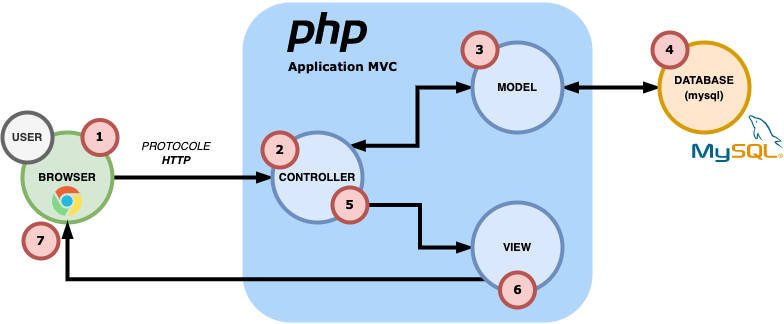

The diagram above was exported from draw.io. Its source (the exported page's mxGraphModel, read from the mxfile embedded in the PNG):
<mxGraphModel dx="1106" dy="922" grid="1" gridSize="10" guides="1" tooltips="1" connect="1" arrows="1" fold="1" page="1" pageScale="1" pageWidth="827" pageHeight="1169" math="0" shadow="0">
  <root>
    <mxCell id="0" />
    <mxCell id="1" parent="0" />
    <mxCell id="zVnsXG_PvM03M4VKrDn7-17" value="" style="rounded=1;whiteSpace=wrap;html=1;fontSize=11;strokeWidth=4;strokeColor=none;fillColor=#B0D6FC;" vertex="1" parent="1">
      <mxGeometry x="370" y="190" width="350" height="320" as="geometry" />
    </mxCell>
    <mxCell id="zVnsXG_PvM03M4VKrDn7-8" style="edgeStyle=orthogonalEdgeStyle;rounded=0;orthogonalLoop=1;jettySize=auto;html=1;exitX=1;exitY=0.5;exitDx=0;exitDy=0;fontSize=11;endArrow=blockThin;endFill=1;strokeWidth=4;" edge="1" parent="1" source="zVnsXG_PvM03M4VKrDn7-1" target="zVnsXG_PvM03M4VKrDn7-3">
      <mxGeometry relative="1" as="geometry" />
    </mxCell>
    <mxCell id="zVnsXG_PvM03M4VKrDn7-10" value="PROTOCOLE&lt;br&gt;&lt;b&gt;HTTP&lt;/b&gt;" style="edgeLabel;html=1;align=center;verticalAlign=middle;resizable=0;points=[];fontSize=11;fontStyle=2" vertex="1" connectable="0" parent="zVnsXG_PvM03M4VKrDn7-8">
      <mxGeometry x="-0.225" y="-3" relative="1" as="geometry">
        <mxPoint y="-28" as="offset" />
      </mxGeometry>
    </mxCell>
    <mxCell id="zVnsXG_PvM03M4VKrDn7-1" value="&lt;b&gt;&lt;font style=&quot;font-size: 11px&quot;&gt;BROWSER&lt;/font&gt;&lt;/b&gt;" style="ellipse;whiteSpace=wrap;html=1;aspect=fixed;fillColor=#d5e8d4;strokeColor=#82b366;strokeWidth=4;" vertex="1" parent="1">
      <mxGeometry x="150" y="320" width="90" height="90" as="geometry" />
    </mxCell>
    <mxCell id="zVnsXG_PvM03M4VKrDn7-9" style="edgeStyle=orthogonalEdgeStyle;rounded=0;orthogonalLoop=1;jettySize=auto;html=1;exitX=1;exitY=0;exitDx=0;exitDy=0;entryX=0;entryY=0.5;entryDx=0;entryDy=0;fontSize=11;endArrow=blockThin;endFill=1;strokeWidth=4;startArrow=blockThin;startFill=1;" edge="1" parent="1" source="zVnsXG_PvM03M4VKrDn7-3" target="zVnsXG_PvM03M4VKrDn7-5">
      <mxGeometry relative="1" as="geometry" />
    </mxCell>
    <mxCell id="zVnsXG_PvM03M4VKrDn7-12" style="edgeStyle=orthogonalEdgeStyle;rounded=0;orthogonalLoop=1;jettySize=auto;html=1;exitX=1;exitY=0.5;exitDx=0;exitDy=0;fontSize=11;startArrow=none;startFill=0;endArrow=blockThin;endFill=1;strokeWidth=4;" edge="1" parent="1" source="zVnsXG_PvM03M4VKrDn7-28" target="zVnsXG_PvM03M4VKrDn7-11">
      <mxGeometry relative="1" as="geometry" />
    </mxCell>
    <mxCell id="zVnsXG_PvM03M4VKrDn7-3" value="&lt;b&gt;&lt;font style=&quot;font-size: 11px&quot;&gt;CONTROLLER&lt;/font&gt;&lt;/b&gt;" style="ellipse;whiteSpace=wrap;html=1;aspect=fixed;fillColor=#dae8fc;strokeColor=#6c8ebf;strokeWidth=4;" vertex="1" parent="1">
      <mxGeometry x="400" y="320" width="90" height="90" as="geometry" />
    </mxCell>
    <mxCell id="zVnsXG_PvM03M4VKrDn7-16" style="edgeStyle=orthogonalEdgeStyle;rounded=0;orthogonalLoop=1;jettySize=auto;html=1;exitX=1;exitY=0.5;exitDx=0;exitDy=0;fontSize=11;startArrow=blockThin;startFill=1;endArrow=blockThin;endFill=1;strokeWidth=4;" edge="1" parent="1" source="zVnsXG_PvM03M4VKrDn7-5" target="zVnsXG_PvM03M4VKrDn7-15">
      <mxGeometry relative="1" as="geometry" />
    </mxCell>
    <mxCell id="zVnsXG_PvM03M4VKrDn7-5" value="&lt;b&gt;&lt;font style=&quot;font-size: 11px&quot;&gt;MODEL&lt;/font&gt;&lt;/b&gt;" style="ellipse;whiteSpace=wrap;html=1;aspect=fixed;fillColor=#dae8fc;strokeColor=#6c8ebf;strokeWidth=4;" vertex="1" parent="1">
      <mxGeometry x="600" y="230" width="90" height="90" as="geometry" />
    </mxCell>
    <mxCell id="zVnsXG_PvM03M4VKrDn7-6" value="&lt;b&gt;&lt;font style=&quot;font-size: 11px&quot;&gt;USER&lt;/font&gt;&lt;/b&gt;" style="ellipse;whiteSpace=wrap;html=1;aspect=fixed;fillColor=#f5f5f5;strokeColor=#666666;strokeWidth=4;fontColor=#333333;" vertex="1" parent="1">
      <mxGeometry x="130" y="300" width="50" height="50" as="geometry" />
    </mxCell>
    <mxCell id="zVnsXG_PvM03M4VKrDn7-13" style="edgeStyle=orthogonalEdgeStyle;rounded=0;orthogonalLoop=1;jettySize=auto;html=1;exitX=0;exitY=1;exitDx=0;exitDy=0;entryX=0.5;entryY=1;entryDx=0;entryDy=0;fontSize=11;startArrow=none;startFill=0;endArrow=blockThin;endFill=1;strokeWidth=4;" edge="1" parent="1" source="zVnsXG_PvM03M4VKrDn7-11" target="zVnsXG_PvM03M4VKrDn7-1">
      <mxGeometry relative="1" as="geometry" />
    </mxCell>
    <mxCell id="zVnsXG_PvM03M4VKrDn7-11" value="&lt;b&gt;&lt;font style=&quot;font-size: 11px&quot;&gt;VIEW&lt;/font&gt;&lt;/b&gt;" style="ellipse;whiteSpace=wrap;html=1;aspect=fixed;fillColor=#dae8fc;strokeColor=#6c8ebf;strokeWidth=4;" vertex="1" parent="1">
      <mxGeometry x="600" y="390" width="90" height="90" as="geometry" />
    </mxCell>
    <mxCell id="zVnsXG_PvM03M4VKrDn7-15" value="&lt;span style=&quot;font-size: 11px&quot;&gt;&lt;b&gt;DATABASE&lt;br&gt;(mysql)&lt;br&gt;&lt;/b&gt;&lt;/span&gt;" style="ellipse;whiteSpace=wrap;html=1;aspect=fixed;fillColor=#ffe6cc;strokeColor=#d79b00;strokeWidth=4;" vertex="1" parent="1">
      <mxGeometry x="787" y="230" width="90" height="90" as="geometry" />
    </mxCell>
    <mxCell id="zVnsXG_PvM03M4VKrDn7-19" value="" style="shape=image;verticalLabelPosition=bottom;labelBackgroundColor=default;verticalAlign=top;aspect=fixed;imageAspect=0;image=data:image/svg+xml,(base64 omitted: 14544 chars);" vertex="1" parent="1">
      <mxGeometry x="820" y="302.99" width="91" height="47.01" as="geometry" />
    </mxCell>
    <mxCell id="zVnsXG_PvM03M4VKrDn7-20" value="" style="shape=image;verticalLabelPosition=bottom;labelBackgroundColor=default;verticalAlign=top;aspect=fixed;imageAspect=0;image=data:image/svg+xml,(base64 omitted: 2076 chars);" vertex="1" parent="1">
      <mxGeometry x="180" y="374" width="30" height="30" as="geometry" />
    </mxCell>
    <mxCell id="zVnsXG_PvM03M4VKrDn7-21" value="" style="shape=image;verticalLabelPosition=bottom;labelBackgroundColor=default;verticalAlign=top;aspect=fixed;imageAspect=0;image=data:image/svg+xml,(base64 omitted: 2680 chars);" vertex="1" parent="1">
      <mxGeometry x="415" y="200" width="80" height="40" as="geometry" />
    </mxCell>
    <mxCell id="zVnsXG_PvM03M4VKrDn7-22" value="&lt;b style=&quot;font-size: 12px;&quot;&gt;&lt;font face=&quot;Verdana&quot; style=&quot;font-size: 12px;&quot;&gt;Application MVC&lt;/font&gt;&lt;/b&gt;" style="text;html=1;strokeColor=none;fillColor=none;align=left;verticalAlign=middle;whiteSpace=wrap;rounded=0;fontSize=12;" vertex="1" parent="1">
      <mxGeometry x="414" y="240" width="130" height="30" as="geometry" />
    </mxCell>
    <mxCell id="zVnsXG_PvM03M4VKrDn7-24" value="&lt;b&gt;1&lt;/b&gt;" style="ellipse;whiteSpace=wrap;html=1;aspect=fixed;fontFamily=Verdana;fontSize=12;strokeColor=#b85450;strokeWidth=4;fillColor=#f8cecc;" vertex="1" parent="1">
      <mxGeometry x="210" y="307.5" width="35" height="35" as="geometry" />
    </mxCell>
    <mxCell id="zVnsXG_PvM03M4VKrDn7-25" value="&lt;b&gt;2&lt;/b&gt;" style="ellipse;whiteSpace=wrap;html=1;aspect=fixed;fontFamily=Verdana;fontSize=12;strokeColor=#b85450;strokeWidth=4;fillColor=#f8cecc;" vertex="1" parent="1">
      <mxGeometry x="390" y="320" width="35" height="35" as="geometry" />
    </mxCell>
    <mxCell id="zVnsXG_PvM03M4VKrDn7-26" value="&lt;b&gt;3&lt;/b&gt;" style="ellipse;whiteSpace=wrap;html=1;aspect=fixed;fontFamily=Verdana;fontSize=12;strokeColor=#b85450;strokeWidth=4;fillColor=#f8cecc;" vertex="1" parent="1">
      <mxGeometry x="590" y="220" width="35" height="35" as="geometry" />
    </mxCell>
    <mxCell id="zVnsXG_PvM03M4VKrDn7-27" value="&lt;b&gt;4&lt;/b&gt;" style="ellipse;whiteSpace=wrap;html=1;aspect=fixed;fontFamily=Verdana;fontSize=12;strokeColor=#b85450;strokeWidth=4;fillColor=#f8cecc;" vertex="1" parent="1">
      <mxGeometry x="780" y="220" width="35" height="35" as="geometry" />
    </mxCell>
    <mxCell id="zVnsXG_PvM03M4VKrDn7-28" value="&lt;b&gt;5&lt;/b&gt;" style="ellipse;whiteSpace=wrap;html=1;aspect=fixed;fontFamily=Verdana;fontSize=12;strokeColor=#b85450;strokeWidth=4;fillColor=#f8cecc;" vertex="1" parent="1">
      <mxGeometry x="460" y="375" width="35" height="35" as="geometry" />
    </mxCell>
    <mxCell id="zVnsXG_PvM03M4VKrDn7-30" value="&lt;b&gt;6&lt;/b&gt;" style="ellipse;whiteSpace=wrap;html=1;aspect=fixed;fontFamily=Verdana;fontSize=12;strokeColor=#b85450;strokeWidth=4;fillColor=#f8cecc;" vertex="1" parent="1">
      <mxGeometry x="627.5" y="460" width="35" height="35" as="geometry" />
    </mxCell>
    <mxCell id="zVnsXG_PvM03M4VKrDn7-31" value="&lt;b&gt;7&lt;/b&gt;" style="ellipse;whiteSpace=wrap;html=1;aspect=fixed;fontFamily=Verdana;fontSize=12;strokeColor=#b85450;strokeWidth=4;fillColor=#f8cecc;" vertex="1" parent="1">
      <mxGeometry x="151" y="411" width="35" height="35" as="geometry" />
    </mxCell>
  </root>
</mxGraphModel>